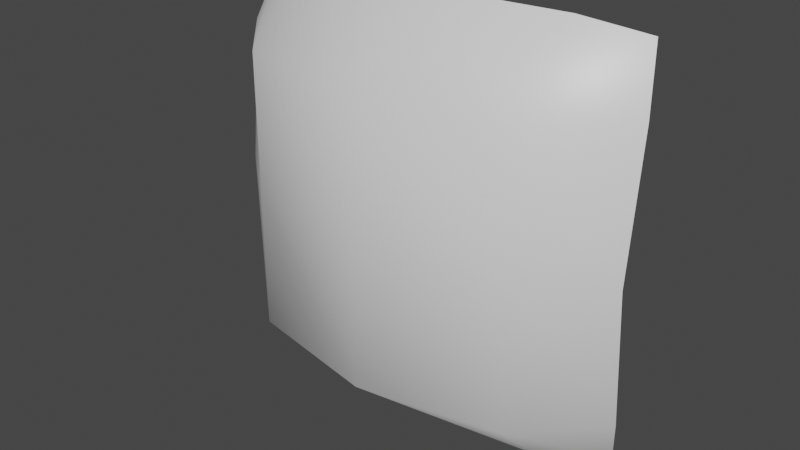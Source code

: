 # Source: skybox.blend  (saved by Blender 3.2.14; exported with 4.5.12 LTS)
import bpy
from mathutils import Matrix  # noqa: F401  (used for matrix-valued properties, if any)

bpy.ops.wm.read_factory_settings(use_empty=True)
scene = bpy.context.scene
scene.name = 'Scene'

# ---- collections
col_collection = bpy.data.collections.new('Collection'); scene.collection.children.link(col_collection)

# ---- materials (node trees are filled in below, after node groups)
mat_material = bpy.data.materials.new('Material')
mat_material.alpha_threshold = 0.0
mat_material.use_transparent_shadow = False
mat_material.line_color = (0.0, 0.0, 0.0, 1.0)

# ---- material node trees
mat_material.use_nodes = True; mat_material.node_tree.nodes.clear()
_N = mat_material.node_tree.nodes; _L = mat_material.node_tree.links
n0 = _N.new('ShaderNodeOutputMaterial'); n0.name = 'Material Output'; n0.location = (300, 300)
n1 = _N.new('ShaderNodeBsdfPrincipled'); n1.name = 'Principled BSDF'; n1.location = (10, 300)
n1.distribution = 'GGX'
n1.subsurface_method = 'RANDOM_WALK_SKIN'
n1.inputs[2].default_value = 0.4
n1.inputs[3].default_value = 1.45
n1.inputs[27].default_value = (0.0, 0.0, 0.0, 1.0)
n1.inputs[28].default_value = 1.0
_L.new(n1.outputs[0], n0.inputs[0])
n0.is_active_output = True

# ---- world
world_world = bpy.data.worlds.new('World'); scene.world = world_world
world_world.use_nodes = True; world_world.node_tree.nodes.clear()
_N = world_world.node_tree.nodes; _L = world_world.node_tree.links
n0 = _N.new('ShaderNodeOutputWorld'); n0.name = 'World Output'; n0.location = (300, 300)
n1 = _N.new('ShaderNodeBackground'); n1.name = 'Background'; n1.location = (10, 300)
n1.inputs[0].default_value = (0.05088, 0.05088, 0.05088, 1.0)
_L.new(n1.outputs[0], n0.inputs[0])
n0.is_active_output = True
world_world.color = (0.05088, 0.05088, 0.05088)
world_world.use_sun_shadow = False
world_world.sun_shadow_jitter_overblur = 0.0

# ---- meshes
me_plane = bpy.data.meshes.new('Plane')
me_plane.from_pydata([(-0.9407, 0.1839, 0.9407), (0.9407, 0.1839, 0.9407), (-0.9407, 0.1839, -0.9407), (0.9407, 0.1839, -0.9407), (-0.6667, 0.06579, 1.0), (0.6667, 0.06579, 1.0), (0.6667, 0.06579, -1.0), (-0.6667, 0.06579, -1.0), (-1.0, 0.06579, -0.6667), (-1.0, 0.06579, 0.6667), (1.0, 0.06579, 0.6667), (1.0, 0.06579, -0.6667), (-0.6667, -0.2801, 0.6667), (-0.6667, -0.2801, -0.6667), (0.6667, -0.2801, 0.6667), (0.6667, -0.2801, -0.6667), (4.371e-08, 4.371e-08, 1.0), (-4.371e-08, -4.371e-08, -1.0), (2.914e-08, -0.4128, 0.6667), (-2.914e-08, -0.4128, -0.6667), (-1.0, 7.105e-15, 4.371e-08), (1.0, -7.105e-15, -4.371e-08), (-0.6667, -0.2801, 4.138e-08), (0.6667, -0.2801, -1.69e-08), (0.0, -0.4128, 1.804e-08)], [], [(15, 11, 3, 6), (8, 13, 7, 2), (19, 15, 6, 17), (16, 5, 14, 18), (24, 23, 15, 19), (0, 4, 12, 9), (20, 22, 13, 8), (5, 1, 10, 14), (23, 21, 11, 15), (22, 24, 19, 13), (4, 16, 18, 12), (13, 19, 17, 7), (12, 18, 24, 22), (14, 10, 21, 23), (9, 12, 22, 20), (18, 14, 23, 24)])
me_plane.polygons.foreach_set('use_smooth', [True] * 16)
_uv = me_plane.uv_layers.new(name='UVMap')
_uv.uv.foreach_set('vector', [0.7404, 0.7887, 0.943, 0.8382, 0.9247, 0.9821, 0.78, 0.9931, 0.0001248, 0.795, 0.2055, 0.7615, 0.148, 0.962, 0.005932, 0.9389, 0.4746, 0.7629, 0.7404, 0.7887, 0.78, 0.9931, 0.4627, 0.9999, 0.5031, 9.826e-05, 0.8178, 0.03802, 0.7604, 0.2386, 0.4912, 0.2371, 0.4829, 0.5, 0.7633, 0.5118, 0.7404, 0.7887, 0.4746, 0.7629, 0.04105, 0.01788, 0.1858, 0.006937, 0.2254, 0.2113, 0.02279, 0.1619, 9.826e-05, 0.4802, 0.2025, 0.4882, 0.2055, 0.7615, 0.0001248, 0.795, 0.8178, 0.03802, 0.9599, 0.06115, 0.9657, 0.205, 0.7604, 0.2386, 0.7633, 0.5118, 0.9657, 0.5199, 0.943, 0.8382, 0.7404, 0.7887, 0.2025, 0.4882, 0.4829, 0.5, 0.4746, 0.7629, 0.2055, 0.7615, 0.1858, 0.006937, 0.5031, 9.826e-05, 0.4912, 0.2371, 0.2254, 0.2113, 0.2055, 0.7615, 0.4746, 0.7629, 0.4627, 0.9999, 0.148, 0.962, 0.2254, 0.2113, 0.4912, 0.2371, 0.4829, 0.5, 0.2025, 0.4882, 0.7604, 0.2386, 0.9657, 0.205, 0.9657, 0.5199, 0.7633, 0.5118, 0.02279, 0.1619, 0.2254, 0.2113, 0.2025, 0.4882, 9.826e-05, 0.4802, 0.4912, 0.2371, 0.7604, 0.2386, 0.7633, 0.5118, 0.4829, 0.5])
me_plane.materials.append(mat_material)
me_plane.update()

# ---- objects
ob_plane = bpy.data.objects.new('Plane', me_plane)

# ---- transforms, parenting, visibility, modifiers, constraints
ob_plane.location = (0.0, 0.0, 0.0)
ob_plane.scale = (3.0, 3.0, 3.0)

# ---- collection membership
col_collection.objects.link(ob_plane)

# ---- scene / render settings (as saved in the file)
scene.frame_start = 1; scene.frame_end = 250; scene.frame_set(1)
scene.render.engine = 'BLENDER_EEVEE_NEXT'
scene.cycles.sampling_pattern = 'TABULATED_SOBOL'
scene.cycles.use_light_tree = False
scene.view_settings.view_transform = 'Filmic'
bpy.context.view_layer.update()

# ---- added for rendering (the .blend has no active camera and no usable light): camera, sun
cam_auto = bpy.data.cameras.new('AutoCamera')
cam_auto.lens = 50.0
cam_auto.sensor_width = 36.0
cam_auto.clip_end = 1000.0
ob_auto_camera = bpy.data.objects.new('AutoCamera', cam_auto)
scene.collection.objects.link(ob_auto_camera)
ob_auto_camera.location = (8.02359, -9.97167, 6.41888)
ob_auto_camera.rotation_euler = (1.09748, -7.21219e-08, 0.694738)
scene.camera = ob_auto_camera
light_auto_sun = bpy.data.lights.new('AutoSun', 'SUN')
light_auto_sun.energy = 3.0
light_auto_sun.angle = 0.0523599
ob_auto_sun = bpy.data.objects.new('AutoSun', light_auto_sun)
scene.collection.objects.link(ob_auto_sun)
ob_auto_sun.rotation_euler = (0.872665, 0.174533, 0.523599)
bpy.context.view_layer.update()
